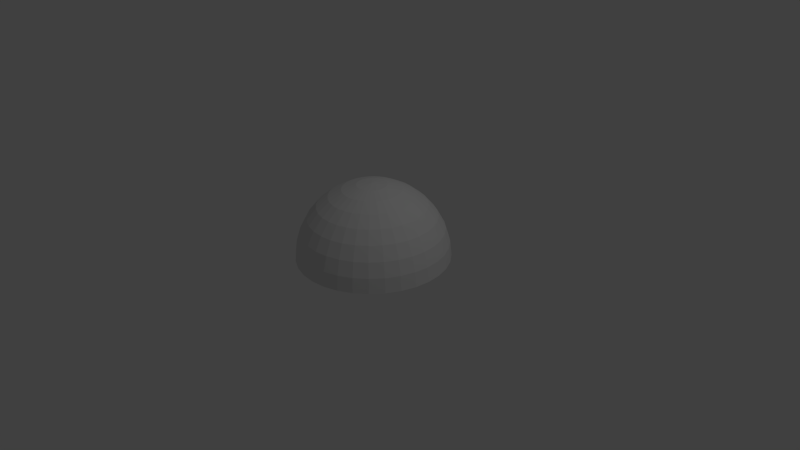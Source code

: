 # Source: skydome_notc.blend  (saved by Blender 2.69.0; exported with 4.5.12 LTS)
import bpy
from mathutils import Matrix  # noqa: F401  (used for matrix-valued properties, if any)

bpy.ops.wm.read_factory_settings(use_empty=True)
scene = bpy.context.scene
scene.name = 'Scene'

# ---- collections
col_collection_1 = bpy.data.collections.new('Collection 1'); scene.collection.children.link(col_collection_1)

# ---- world
world_world = bpy.data.worlds.new('World'); scene.world = world_world
world_world.color = (0.05088, 0.05088, 0.05088)
world_world.use_sun_shadow = False
world_world.sun_shadow_jitter_overblur = 0.0
world_world.cycles.sampling_method = 'MANUAL'
world_world.cycles.sample_map_resolution = 256

# ---- cameras
cam_camera = bpy.data.cameras.new('Camera')
cam_camera.clip_end = 100.0
cam_camera.lens = 35.0
cam_camera.sensor_width = 32.0
cam_camera.sensor_height = 18.0
cam_camera.ortho_scale = 7.314
cam_camera.dof.focus_distance = 0.0
cam_camera.dof.aperture_fstop = 128.0

# ---- lights
light_lamp = bpy.data.lights.new('Lamp', 'POINT')
light_lamp.transmission_factor = 0.0
light_lamp.cutoff_distance = 30.0
light_lamp.energy = 100.0
light_lamp.shadow_buffer_clip_start = 1.001
light_lamp.shadow_soft_size = 0.1
light_lamp.shadow_maximum_resolution = 0.006
light_lamp.use_absolute_resolution = True
light_lamp.cycles.use_multiple_importance_sampling = False

# ---- meshes
me_sphere = bpy.data.meshes.new('Sphere')
me_sphere.from_pydata([(-0.3753, 0.07466, 0.9239), (-0.5449, 0.1084, 0.8315), (-0.5556, 0.0, 0.8315), (-0.3827, 0.0, 0.9239), (-0.6935, 0.1379, 0.7071), (-0.7071, 0.0, 0.7071), (-0.5449, -0.1084, 0.8315), (-0.3753, -0.07466, 0.9239), (-0.1913, 0.03806, 0.9808), (-0.1951, 0.0, 0.9808), (-0.5133, 0.2126, 0.8315), (-0.3536, 0.1464, 0.9239), (-0.8155, 0.1622, 0.5556), (-0.8315, 0.0, 0.5556), (-0.6935, -0.1379, 0.7071), (-0.6533, 0.2706, 0.7071), (-0.5133, -0.2126, 0.8315), (-0.3536, -0.1464, 0.9239), (-0.1913, -0.03806, 0.9808), (2.48e-08, -1.247e-07, 1.0), (-0.1802, 0.07466, 0.9808), (-0.3182, 0.2126, 0.9239), (-0.4619, 0.3087, 0.8315), (-0.9061, 0.1802, 0.3827), (-0.9239, 0.0, 0.3827), (-0.8155, -0.1622, 0.5556), (-0.7682, 0.3182, 0.5556), (-0.6533, -0.2706, 0.7071), (-0.5879, 0.3928, 0.7071), (-0.4619, -0.3087, 0.8315), (-0.3182, -0.2126, 0.9239), (-0.1802, -0.07466, 0.9808), (-0.1622, 0.1084, 0.9808), (-0.3928, 0.3928, 0.8315), (-0.2706, 0.2706, 0.9239), (-0.9619, 0.1913, 0.1951), (-0.9808, 0.0, 0.1951), (-0.9061, -0.1802, 0.3827), (-0.8536, 0.3536, 0.3827), (-0.7682, -0.3182, 0.5556), (-0.6913, 0.4619, 0.5556), (-0.5879, -0.3928, 0.7071), (-0.5, 0.5, 0.7071), (-0.3928, -0.3928, 0.8315), (-0.2706, -0.2706, 0.9239), (-0.1622, -0.1084, 0.9808), (-0.1379, 0.1379, 0.9808), (-0.3087, 0.4619, 0.8315), (-0.2126, 0.3182, 0.9239), (-0.9808, 0.1951, 7.55e-08), (-1.0, 0.0, 7.55e-08), (-0.9619, -0.1913, 0.1951), (-0.9061, 0.3753, 0.1951), (-0.8536, -0.3536, 0.3827), (-0.7682, 0.5133, 0.3827), (-0.6913, -0.4619, 0.5556), (-0.5879, 0.5879, 0.5556), (-0.5, -0.5, 0.7071), (-0.3928, 0.5879, 0.7071), (-0.3087, -0.4619, 0.8315), (-0.2126, -0.3182, 0.9239), (-0.1379, -0.1379, 0.9808), (-0.1084, 0.1622, 0.9808), (-0.2126, 0.5133, 0.8315), (-0.1464, 0.3536, 0.9239), (-0.9808, 0.1951, 0.0), (-1.0, 0.0, 0.0), (-0.9808, -0.1951, 7.55e-08), (-0.9239, 0.3827, 7.55e-08), (-0.9061, -0.3753, 0.1951), (-0.8155, 0.5449, 0.1951), (-0.7682, -0.5133, 0.3827), (-0.6533, 0.6533, 0.3827), (-0.5879, -0.5879, 0.5556), (-0.4619, 0.6913, 0.5556), (-0.3928, -0.5879, 0.7071), (-0.2706, 0.6533, 0.7071), (-0.2126, -0.5133, 0.8315), (-0.1464, -0.3536, 0.9239), (-0.1084, -0.1622, 0.9808), (-0.07466, 0.1802, 0.9808), (-0.1084, 0.5449, 0.8315), (-0.07466, 0.3753, 0.9239), (-0.9808, -0.1951, 0.0), (-0.9239, 0.3827, 0.0), (-0.9239, -0.3827, 7.55e-08), (-0.8315, 0.5556, 7.55e-08), (-0.8155, -0.5449, 0.1951), (-0.6935, 0.6935, 0.1951), (-0.6533, -0.6533, 0.3827), (-0.5133, 0.7682, 0.3827), (-0.4619, -0.6913, 0.5556), (-0.3182, 0.7682, 0.5556), (-0.2706, -0.6533, 0.7071), (-0.1379, 0.6935, 0.7071), (-0.1084, -0.5449, 0.8315), (-0.07466, -0.3753, 0.9239), (-0.07466, -0.1802, 0.9808), (-0.03806, 0.1913, 0.9808), (3.117e-07, 0.5556, 0.8315), (3.192e-07, 0.3827, 0.9239), (-0.9239, -0.3827, 0.0), (-0.8315, 0.5556, 0.0), (-0.8315, -0.5556, 7.55e-08), (-0.7071, 0.7071, 7.55e-08), (-0.6935, -0.6935, 0.1951), (-0.5449, 0.8155, 0.1951), (-0.5133, -0.7682, 0.3827), (-0.3536, 0.8536, 0.3827), (-0.3182, -0.7682, 0.5556), (-0.1622, 0.8155, 0.5556), (-0.1379, -0.6935, 0.7071), (3.192e-07, 0.7071, 0.7071), (2.819e-07, -0.5556, 0.8315), (2.819e-07, -0.3827, 0.9239), (-0.03806, -0.1913, 0.9808), (3.266e-07, 0.1951, 0.9808), (0.1084, 0.5449, 0.8315), (0.07466, 0.3753, 0.9239), (-0.8315, -0.5556, 0.0), (-0.7071, 0.7071, 0.0), (-0.7071, -0.7071, 7.55e-08), (-0.5556, 0.8315, 7.55e-08), (-0.5449, -0.8155, 0.1951), (-0.3753, 0.9061, 0.1951), (-0.3536, -0.8536, 0.3827), (-0.1802, 0.9061, 0.3827), (-0.1622, -0.8155, 0.5556), (3.341e-07, 0.8315, 0.5556), (1.851e-07, -0.7071, 0.7071), (0.138, 0.6935, 0.7071), (0.1084, -0.5449, 0.8315), (0.07466, -0.3753, 0.9239), (3.117e-07, -0.1951, 0.9808), (0.03806, 0.1913, 0.9808), (0.2126, 0.5133, 0.8315), (0.1464, 0.3536, 0.9239), (-0.7071, -0.7071, 0.0), (-0.5556, 0.8315, 0.0), (-0.5556, -0.8315, 7.55e-08), (-0.3827, 0.9239, 7.55e-08), (-0.3753, -0.9061, 0.1951), (-0.1913, 0.9619, 0.1951), (-0.1802, -0.9061, 0.3827), (2.745e-07, 0.9239, 0.3827), (1.404e-07, -0.8315, 0.5556), (0.1622, 0.8155, 0.5556), (0.1379, -0.6935, 0.7071), (0.2706, 0.6533, 0.7071), (0.2126, -0.5133, 0.8315), (0.1464, -0.3536, 0.9239), (0.03806, -0.1913, 0.9808), (0.07466, 0.1802, 0.9808), (0.3087, 0.4619, 0.8315), (0.2126, 0.3182, 0.9239), (-0.5556, -0.8315, 0.0), (-0.3827, 0.9239, 0.0), (-0.3827, -0.9239, 7.55e-08), (-0.1951, 0.9808, 7.55e-08), (-0.1913, -0.9619, 0.1951), (3.937e-07, 0.9808, 0.1951), (3.192e-07, -0.9239, 0.3827), (0.1802, 0.9061, 0.3827), (0.1622, -0.8155, 0.5556), (0.3182, 0.7682, 0.5556), (0.2706, -0.6533, 0.7071), (0.3928, 0.5879, 0.7071), (0.3087, -0.4619, 0.8315), (0.2126, -0.3182, 0.9239), (0.07466, -0.1802, 0.9808), (0.1084, 0.1622, 0.9808), (0.3928, 0.3928, 0.8315), (0.2706, 0.2706, 0.9239), (-0.3827, -0.9239, 0.0), (-0.1951, 0.9808, 0.0), (-0.1951, -0.9808, 7.55e-08), (3.788e-07, 1.0, 7.55e-08), (9.567e-08, -0.9808, 0.1951), (0.1913, 0.9619, 0.1951), (0.1802, -0.9061, 0.3827), (0.3536, 0.8536, 0.3827), (0.3182, -0.7682, 0.5556), (0.4619, 0.6913, 0.5556), (0.3928, -0.5879, 0.7071), (0.5, 0.5, 0.7071), (0.3928, -0.3928, 0.8315), (0.2706, -0.2706, 0.9239), (0.1084, -0.1622, 0.9808), (0.138, 0.1379, 0.9808), (0.4619, 0.3087, 0.8315), (0.3182, 0.2126, 0.9239), (-0.1951, -0.9808, 0.0), (3.788e-07, 1.0, -5.169e-06), (-4.432e-06, 1.0, 0.0), (1.404e-07, -1.0, 7.55e-08), (0.1951, 0.9808, 7.55e-08), (0.1913, -0.9619, 0.1951), (0.3753, 0.9061, 0.1951), (0.3536, -0.8536, 0.3827), (0.5133, 0.7682, 0.3827), (0.4619, -0.6913, 0.5556), (0.5879, 0.5879, 0.5556), (0.5, -0.5, 0.7071), (0.5879, 0.3928, 0.7071), (0.4619, -0.3087, 0.8315), (0.3182, -0.2126, 0.9239), (0.138, -0.1379, 0.9808), (0.1622, 0.1084, 0.9808), (0.3536, 0.1464, 0.9239), (0.5133, 0.2126, 0.8315), (1.404e-07, -1.0, 0.0), (5.464e-06, 1.0, 0.0), (0.1951, 0.9808, 0.0), (0.1951, -0.9808, 7.55e-08), (0.3827, 0.9239, 7.55e-08), (0.3753, -0.9061, 0.1951), (0.5449, 0.8155, 0.1951), (0.5133, -0.7682, 0.3827), (0.6533, 0.6533, 0.3827), (0.5879, -0.5879, 0.5556), (0.6913, 0.4619, 0.5556), (0.5879, -0.3928, 0.7071), (0.6533, 0.2706, 0.7071), (0.5133, -0.2126, 0.8315), (0.3536, -0.1464, 0.9239), (0.1622, -0.1084, 0.9808), (0.1802, 0.07466, 0.9808), (0.3753, 0.07466, 0.9239), (0.5449, 0.1084, 0.8315), (0.1951, -0.9808, 0.0), (0.3827, 0.9239, 0.0), (0.3827, -0.9239, 7.55e-08), (0.5556, 0.8315, 7.55e-08), (0.5449, -0.8155, 0.1951), (0.6935, 0.6935, 0.1951), (0.6533, -0.6533, 0.3827), (0.7682, 0.5133, 0.3827), (0.6913, -0.4619, 0.5556), (0.7682, 0.3182, 0.5556), (0.6533, -0.2706, 0.7071), (0.6935, 0.1379, 0.7071), (0.5449, -0.1084, 0.8315), (0.3753, -0.07466, 0.9239), (0.1802, -0.07466, 0.9808), (0.1913, 0.03806, 0.9808), (0.3827, 4.122e-08, 0.9239), (0.5556, 2.632e-08, 0.8315), (0.3827, -0.9239, 0.0), (0.5556, 0.8315, 0.0), (0.5556, -0.8315, 7.55e-08), (0.7071, 0.7071, 7.55e-08), (0.6935, -0.6935, 0.1951), (0.8155, 0.5449, 0.1951), (0.7682, -0.5133, 0.3827), (0.8536, 0.3536, 0.3827), (0.7682, -0.3182, 0.5556), (0.8155, 0.1622, 0.5556), (0.6935, -0.1379, 0.7071), (0.7071, -2.584e-08, 0.7071), (0.1913, -0.03806, 0.9808), (0.1951, -7.212e-09, 0.9808), (0.5556, -0.8315, 0.0), (0.7071, 0.7071, 0.0), (0.7071, -0.7071, 7.55e-08), (0.8315, 0.5556, 7.55e-08), (0.8155, -0.5449, 0.1951), (0.9061, 0.3753, 0.1951), (0.8536, -0.3536, 0.3827), (0.9061, 0.1802, 0.3827), (0.8155, -0.1622, 0.5556), (0.8315, -8.544e-08, 0.5556), (0.7071, -0.7071, 0.0), (0.8315, 0.5556, 0.0), (0.8315, -0.5556, 7.55e-08), (0.9239, 0.3827, 7.55e-08), (0.9061, -0.3753, 0.1951), (0.9619, 0.1913, 0.1951), (0.9061, -0.1802, 0.3827), (0.9239, 6.357e-08, 0.3827), (0.8315, -0.5556, 0.0), (0.9239, 0.3827, 0.0), (0.9239, -0.3827, 7.55e-08), (0.9808, 0.1951, 7.55e-08), (0.9619, -0.1913, 0.1951), (0.9808, -8.544e-08, 0.1951), (0.9239, -0.3827, 0.0), (0.9808, 0.1951, 0.0), (0.9808, -0.1951, 7.55e-08), (1.0, -1.003e-07, 7.55e-08), (0.9808, -0.1951, 0.0), (1.0, -1.003e-07, -3.505e-06), (1.0, 4.407e-06, 0.0), (1.0, -4.582e-06, 0.0)], [], [(0, 3, 2, 1), (50, 49, 35, 36), (24, 23, 12, 13), (2, 5, 4, 1), (8, 9, 3, 0), (50, 66, 65, 49), (36, 35, 23, 24), (13, 12, 4, 5), (49, 65, 84, 68), (35, 52, 38, 23), (12, 26, 15, 4), (0, 1, 10, 11), (49, 68, 52, 35), (23, 38, 26, 12), (1, 4, 15, 10), (0, 11, 20, 8), (68, 84, 102, 86), (52, 70, 54, 38), (26, 40, 28, 15), (10, 22, 21, 11), (68, 86, 70, 52), (38, 54, 40, 26), (15, 28, 22, 10), (20, 11, 21, 32), (86, 102, 120, 104), (70, 88, 72, 54), (28, 40, 56, 42), (21, 22, 33, 34), (86, 104, 88, 70), (54, 72, 56, 40), (22, 28, 42, 33), (32, 21, 34, 46), (120, 138, 122, 104), (72, 88, 106, 90), (56, 74, 58, 42), (34, 33, 47, 48), (88, 104, 122, 106), (56, 72, 90, 74), (33, 42, 58, 47), (46, 34, 48, 62), (138, 156, 140, 122), (90, 106, 124, 108), (58, 74, 92, 76), (48, 47, 63, 64), (106, 122, 140, 124), (74, 90, 108, 92), (47, 58, 76, 63), (62, 48, 64, 80), (156, 174, 158, 140), (108, 124, 142, 126), (76, 92, 110, 94), (64, 63, 81, 82), (124, 140, 158, 142), (92, 108, 126, 110), (63, 76, 94, 81), (80, 64, 82, 98), (158, 174, 193, 176), (176, 193, 192), (126, 142, 160, 144), (94, 110, 128, 112), (82, 81, 99, 100), (142, 158, 176, 160), (110, 126, 144, 128), (81, 94, 112, 99), (98, 82, 100, 116), (195, 176, 211, 212), (211, 176, 192), (160, 178, 162, 144), (128, 146, 130, 112), (100, 99, 117, 118), (176, 195, 178, 160), (144, 162, 146, 128), (99, 112, 130, 117), (100, 118, 134, 116), (195, 212, 230, 214), (178, 197, 180, 162), (146, 164, 148, 130), (118, 117, 135, 136), (195, 214, 197, 178), (162, 180, 164, 146), (117, 130, 148, 135), (134, 118, 136, 152), (214, 230, 248, 232), (197, 216, 199, 180), (164, 182, 166, 148), (136, 135, 153, 154), (214, 232, 216, 197), (180, 199, 182, 164), (135, 148, 166, 153), (152, 136, 154, 170), (232, 248, 262, 250), (216, 234, 218, 199), (182, 201, 184, 166), (154, 153, 171, 172), (232, 250, 234, 216), (199, 218, 201, 182), (153, 166, 184, 171), (170, 154, 172, 188), (262, 272, 264, 250), (218, 234, 252, 236), (201, 220, 203, 184), (172, 171, 189, 190), (234, 250, 264, 252), (201, 218, 236, 220), (184, 203, 189, 171), (188, 172, 190, 207), (272, 280, 274, 264), (236, 252, 266, 254), (203, 220, 238, 222), (189, 209, 208, 190), (252, 264, 274, 266), (220, 236, 254, 238), (189, 203, 222, 209), (207, 190, 208, 226), (280, 286, 282, 274), (254, 266, 276, 268), (222, 238, 256, 240), (209, 228, 227, 208), (266, 274, 282, 276), (238, 254, 268, 256), (222, 240, 228, 209), (226, 208, 227, 244), (282, 286, 291, 288), (288, 291, 290), (268, 276, 284, 278), (240, 256, 270, 258), (228, 246, 245, 227), (276, 282, 288, 284), (256, 268, 278, 270), (240, 258, 246, 228), (244, 227, 245, 260), (287, 288, 292, 289), (292, 288, 290), (284, 283, 277, 278), (270, 269, 257, 258), (245, 246, 241, 242), (288, 287, 283, 284), (278, 277, 269, 270), (258, 257, 241, 246), (260, 245, 242, 259), (287, 289, 285, 281), (283, 275, 267, 277), (269, 255, 239, 257), (242, 241, 223, 224), (287, 281, 275, 283), (277, 267, 255, 269), (257, 239, 223, 241), (259, 242, 224, 243), (281, 285, 279, 273), (275, 265, 253, 267), (255, 237, 221, 239), (224, 223, 204, 205), (281, 273, 265, 275), (267, 253, 237, 255), (239, 221, 204, 223), (243, 224, 205, 225), (273, 279, 271, 263), (265, 251, 235, 253), (237, 219, 202, 221), (205, 204, 185, 186), (273, 263, 251, 265), (253, 235, 219, 237), (221, 202, 185, 204), (225, 205, 186, 206), (271, 261, 249, 263), (235, 251, 233, 217), (219, 200, 183, 202), (186, 185, 167, 168), (251, 263, 249, 233), (219, 235, 217, 200), (202, 183, 167, 185), (206, 186, 168, 187), (261, 247, 231, 249), (217, 233, 215, 198), (183, 200, 181, 165), (168, 167, 149, 150), (233, 249, 231, 215), (200, 217, 198, 181), (183, 165, 149, 167), (187, 168, 150, 169), (247, 229, 213, 231), (198, 215, 196, 179), (165, 181, 163, 147), (150, 149, 131, 132), (215, 231, 213, 196), (181, 198, 179, 163), (165, 147, 131, 149), (169, 150, 132, 151), (229, 210, 194, 213), (179, 196, 177, 161), (147, 163, 145, 129), (132, 131, 113, 114), (196, 213, 194, 177), (163, 179, 161, 145), (147, 129, 113, 131), (132, 114, 133, 151), (210, 191, 175, 194), (177, 159, 143, 161), (145, 127, 111, 129), (114, 113, 95, 96), (194, 175, 159, 177), (161, 143, 127, 145), (129, 111, 95, 113), (114, 96, 115, 133), (175, 191, 173, 157), (159, 141, 125, 143), (127, 109, 93, 111), (96, 95, 77, 78), (175, 157, 141, 159), (143, 125, 109, 127), (111, 93, 77, 95), (96, 78, 97, 115), (157, 173, 155, 139), (141, 123, 107, 125), (109, 91, 75, 93), (78, 77, 59, 60), (157, 139, 123, 141), (125, 107, 91, 109), (93, 75, 59, 77), (97, 78, 60, 79), (139, 155, 137, 121), (123, 105, 89, 107), (91, 73, 57, 75), (60, 59, 43, 44), (139, 121, 105, 123), (107, 89, 73, 91), (75, 57, 43, 59), (79, 60, 44, 61), (137, 119, 103, 121), (89, 105, 87, 71), (73, 55, 41, 57), (44, 43, 29, 30), (105, 121, 103, 87), (73, 89, 71, 55), (43, 57, 41, 29), (61, 44, 30, 45), (119, 101, 85, 103), (71, 87, 69, 53), (41, 55, 39, 27), (29, 16, 17, 30), (87, 103, 85, 69), (55, 71, 53, 39), (41, 27, 16, 29), (30, 17, 31, 45), (101, 83, 67, 85), (53, 69, 51, 37), (27, 39, 25, 14), (17, 16, 6, 7), (69, 85, 67, 51), (39, 53, 37, 25), (16, 27, 14, 6), (31, 17, 7, 18), (9, 8, 19), (8, 20, 19), (20, 32, 19), (32, 46, 19), (46, 62, 19), (62, 80, 19), (80, 98, 19), (98, 116, 19), (116, 134, 19), (134, 152, 19), (152, 170, 19), (170, 188, 19), (188, 207, 19), (207, 226, 19), (226, 244, 19), (244, 260, 19), (260, 259, 19), (259, 243, 19), (243, 225, 19), (225, 206, 19), (206, 187, 19), (187, 169, 19), (169, 151, 19), (151, 133, 19), (133, 115, 19), (115, 97, 19), (97, 79, 19), (79, 61, 19), (61, 45, 19), (45, 31, 19), (31, 18, 19), (83, 66, 50, 67), (37, 51, 36, 24), (14, 25, 13, 5), (6, 2, 3, 7), (19, 18, 9), (51, 67, 50, 36), (25, 37, 24, 13), (14, 5, 2, 6), (9, 18, 7, 3), (291, 292, 290), (193, 211, 192)])
me_sphere.use_remesh_preserve_volume = False
me_sphere.use_remesh_preserve_attributes = False
me_sphere.use_mirror_vertex_groups = False
me_sphere.update()

# ---- objects
ob_sphere = bpy.data.objects.new('Sphere', me_sphere)
ob_lamp = bpy.data.objects.new('Lamp', light_lamp)
ob_camera = bpy.data.objects.new('Camera', cam_camera)

# ---- transforms, parenting, visibility, modifiers, constraints
ob_sphere.location = (0.0, 0.0, 0.0)
ob_sphere.lineart.crease_threshold = 0.0
ob_lamp.location = (4.076, 1.005, 5.904)
ob_lamp.rotation_euler = (0.6503, 0.05522, 1.866)
ob_lamp.lock_rotations_4d = False
ob_lamp.empty_display_type = 'ARROWS'
ob_lamp.color = (0.0, 0.0, 0.0, 0.0)
ob_lamp.lineart.crease_threshold = 0.0
ob_camera.location = (7.481, -6.508, 5.344)
ob_camera.rotation_euler = (1.109, 0.01082, 0.8149)
ob_camera.lock_rotations_4d = False
ob_camera.empty_display_type = 'ARROWS'
ob_camera.color = (0.0, 0.0, 0.0, 0.0)
ob_camera.display_type = 'WIRE'
ob_camera.lineart.crease_threshold = 0.0

# ---- collection membership
col_collection_1.objects.link(ob_sphere)
col_collection_1.objects.link(ob_lamp)
col_collection_1.objects.link(ob_camera)

# ---- scene / render settings (as saved in the file)
scene.camera = ob_camera
scene.frame_start = 1; scene.frame_end = 250; scene.frame_set(1)
scene.render.engine = 'BLENDER_EEVEE_NEXT'
scene.render.image_settings.compression = 90
scene.render.resolution_percentage = 50
scene.render.dither_intensity = 0.0
scene.cycles.use_denoising = False
scene.cycles.samples = 10
scene.cycles.sampling_pattern = 'TABULATED_SOBOL'
scene.cycles.light_sampling_threshold = 0.0
scene.cycles.use_adaptive_sampling = False
scene.cycles.use_light_tree = False
scene.cycles.blur_glossy = 0.0
scene.cycles.volume_bounces = 1
scene.cycles.pixel_filter_type = 'GAUSSIAN'
scene.cycles.sample_clamp_indirect = 0.0
scene.view_settings.view_transform = 'Standard'
bpy.context.view_layer.update()

